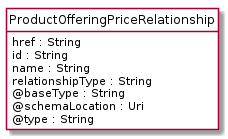

The diagram above was rendered by PlantUML. Its source (embedded in the PNG):
@startuml
hide circle
hide methods
hide stereotype
show <<Enumeration>> stereotype
skinparam class {
   BackgroundColor<<Enumeration>> #E6F5F7
   BackgroundColor<<Ref>> #FFFFE0
   BackgroundColor<<Pivot>> #FFFFFFF
   BackgroundColor<<SimpleType>> #E2F0DA
   BackgroundColor #FCF2E3
}

class ProductOfferingPriceRelationship <<Pivot>> {
    href : String
    id : String
    name : String
    relationshipType : String
    @baseType : String
    @schemaLocation : Uri
    @type : String
}


@enduml